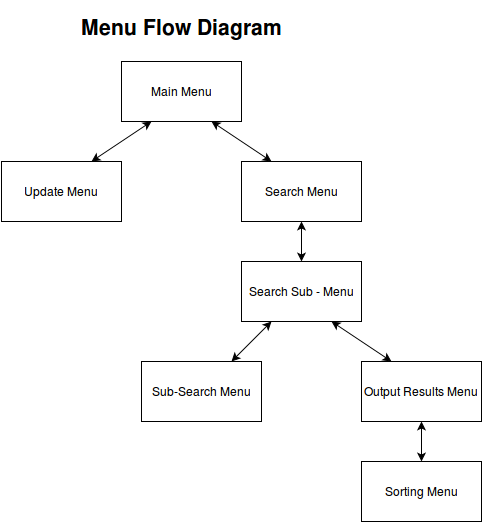

The diagram above was exported from draw.io. Its source (the exported page's mxGraphModel, read from the mxfile embedded in the PNG):
<mxGraphModel dx="988" dy="571" grid="1" gridSize="10" guides="1" tooltips="1" connect="1" arrows="1" fold="1" page="1" pageScale="1" pageWidth="850" pageHeight="1100" background="#ffffff" math="0" shadow="0">
  <root>
    <mxCell id="0" />
    <mxCell id="1" parent="0" />
    <mxCell id="2" value="Main Menu&lt;br&gt;" style="whiteSpace=wrap;html=1;strokeWidth=1;" vertex="1" parent="1">
      <mxGeometry x="320" y="80" width="120" height="60" as="geometry" />
    </mxCell>
    <mxCell id="3" value="Search Menu&lt;br&gt;" style="whiteSpace=wrap;html=1;strokeWidth=1;" vertex="1" parent="1">
      <mxGeometry x="440" y="180" width="120" height="60" as="geometry" />
    </mxCell>
    <mxCell id="4" value="Update Menu&lt;br&gt;" style="whiteSpace=wrap;html=1;strokeWidth=1;" vertex="1" parent="1">
      <mxGeometry x="200" y="180" width="120" height="60" as="geometry" />
    </mxCell>
    <mxCell id="5" value="Search Sub - Menu&lt;br&gt;" style="whiteSpace=wrap;html=1;strokeWidth=1;" vertex="1" parent="1">
      <mxGeometry x="440" y="280" width="120" height="60" as="geometry" />
    </mxCell>
    <mxCell id="6" value="Sub-Search Menu&lt;br&gt;" style="whiteSpace=wrap;html=1;strokeWidth=1;" vertex="1" parent="1">
      <mxGeometry x="340" y="380" width="120" height="60" as="geometry" />
    </mxCell>
    <mxCell id="7" value="Output Results Menu&lt;br&gt;" style="whiteSpace=wrap;html=1;strokeWidth=1;" vertex="1" parent="1">
      <mxGeometry x="560" y="380" width="120" height="60" as="geometry" />
    </mxCell>
    <mxCell id="8" value="Sorting Menu&lt;br&gt;" style="whiteSpace=wrap;html=1;strokeWidth=1;" vertex="1" parent="1">
      <mxGeometry x="560" y="480" width="120" height="60" as="geometry" />
    </mxCell>
    <mxCell id="9" value="" style="endArrow=classic;startArrow=classic;html=1;entryX=0.25;entryY=1;" edge="1" parent="1" target="2">
      <mxGeometry width="50" height="50" relative="1" as="geometry">
        <mxPoint x="290" y="180" as="sourcePoint" />
        <mxPoint x="320" y="140" as="targetPoint" />
      </mxGeometry>
    </mxCell>
    <mxCell id="10" value="" style="endArrow=classic;startArrow=classic;html=1;entryX=0.25;entryY=0;exitX=0.75;exitY=1;" edge="1" parent="1" source="2" target="3">
      <mxGeometry width="50" height="50" relative="1" as="geometry">
        <mxPoint x="330" y="280" as="sourcePoint" />
        <mxPoint x="380" y="230" as="targetPoint" />
      </mxGeometry>
    </mxCell>
    <mxCell id="11" value="" style="endArrow=classic;startArrow=classic;html=1;entryX=0.5;entryY=1;exitX=0.5;exitY=0;" edge="1" parent="1" source="5" target="3">
      <mxGeometry width="50" height="50" relative="1" as="geometry">
        <mxPoint x="350" y="290" as="sourcePoint" />
        <mxPoint x="400" y="240" as="targetPoint" />
      </mxGeometry>
    </mxCell>
    <mxCell id="12" value="" style="endArrow=classic;startArrow=classic;html=1;entryX=0.25;entryY=1;exitX=0.75;exitY=0;" edge="1" parent="1" source="6" target="5">
      <mxGeometry width="50" height="50" relative="1" as="geometry">
        <mxPoint x="355" y="370" as="sourcePoint" />
        <mxPoint x="405" y="320" as="targetPoint" />
      </mxGeometry>
    </mxCell>
    <mxCell id="13" value="" style="endArrow=classic;startArrow=classic;html=1;exitX=0.25;exitY=0;entryX=0.75;entryY=1;" edge="1" parent="1" source="7" target="5">
      <mxGeometry width="50" height="50" relative="1" as="geometry">
        <mxPoint x="580" y="335" as="sourcePoint" />
        <mxPoint x="630" y="285" as="targetPoint" />
      </mxGeometry>
    </mxCell>
    <mxCell id="14" value="" style="endArrow=classic;startArrow=classic;html=1;entryX=0.5;entryY=1;" edge="1" parent="1" source="8" target="7">
      <mxGeometry width="50" height="50" relative="1" as="geometry">
        <mxPoint x="580" y="490" as="sourcePoint" />
        <mxPoint x="630" y="440" as="targetPoint" />
      </mxGeometry>
    </mxCell>
    <mxCell id="15" value="&lt;b&gt;&lt;font style=&quot;font-size: 21px&quot;&gt;Menu Flow Diagram&lt;/font&gt;&lt;/b&gt;&lt;br&gt;" style="text;html=1;strokeColor=none;fillColor=none;align=center;verticalAlign=middle;whiteSpace=wrap;" vertex="1" parent="1">
      <mxGeometry x="265" y="20" width="230" height="50" as="geometry" />
    </mxCell>
  </root>
</mxGraphModel>